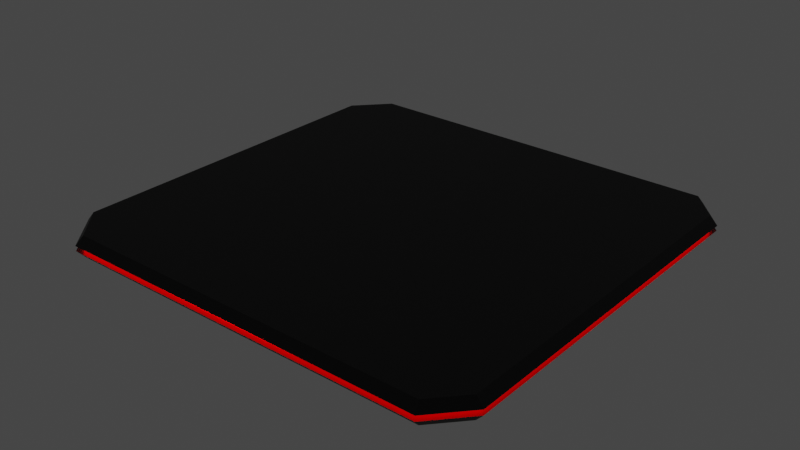 # Source: Arena.blend  (saved by Blender 3.5.10; exported with 4.5.12 LTS)
import bpy
from mathutils import Matrix  # noqa: F401  (used for matrix-valued properties, if any)

bpy.ops.wm.read_factory_settings(use_empty=True)
scene = bpy.context.scene
scene.name = 'Scene'

# ---- collections
col_collection = bpy.data.collections.new('Collection'); scene.collection.children.link(col_collection)

# ---- materials (node trees are filled in below, after node groups)
mat_material_001 = bpy.data.materials.new('Material.001')
mat_material_001.use_transparent_shadow = False
mat_black = bpy.data.materials.new('Black')
mat_black.alpha_threshold = 0.0
mat_black.use_transparent_shadow = False
mat_black.roughness = 0.5
mat_black.line_color = (0.0, 0.0, 0.0, 1.0)

# ---- node groups
ng_auto_smooth = bpy.data.node_groups.new('Auto Smooth', 'GeometryNodeTree')
_s = ng_auto_smooth.interface.new_socket(name='Geometry', in_out='OUTPUT', socket_type='NodeSocketGeometry')
_s = ng_auto_smooth.interface.new_socket(name='Geometry', in_out='INPUT', socket_type='NodeSocketGeometry')
_s = ng_auto_smooth.interface.new_socket(name='Angle', in_out='INPUT', socket_type='NodeSocketFloat')
_s.subtype = 'ANGLE'
_s.min_value = 0.0
_s.max_value = 3.142
ng_auto_smooth.is_modifier = True
_N = ng_auto_smooth.nodes; _L = ng_auto_smooth.links
n0 = _N.new('NodeGroupOutput'); n0.name = 'Group Output'; n0.location = (480, -100)
n1 = _N.new('NodeGroupInput'); n1.name = 'Group Input'; n1.location = (-420, -300)
n2 = _N.new('NodeGroupInput'); n2.name = 'Group Input.001'; n2.location = (-60, -100)
n3 = _N.new('GeometryNodeSetShadeSmooth'); n3.name = 'Set Shade Smooth'; n3.location = (120, -100)
n3.domain = 'EDGE'
n4 = _N.new('GeometryNodeSetShadeSmooth'); n4.name = 'Set Shade Smooth.001'; n4.location = (300, -100)
n5 = _N.new('GeometryNodeInputMeshEdgeAngle'); n5.name = 'Edge Angle'; n5.location = (-420, -220)
n6 = _N.new('GeometryNodeInputEdgeSmooth'); n6.name = 'Is Edge Smooth'; n6.location = (-60, -160)
n7 = _N.new('GeometryNodeInputShadeSmooth'); n7.name = 'Is Face Smooth'; n7.location = (-240, -340)
n8 = _N.new('FunctionNodeBooleanMath'); n8.name = 'Boolean Math'; n8.location = (-60, -220)
n9 = _N.new('FunctionNodeCompare'); n9.name = 'Compare'; n9.location = (-240, -180)
n9.operation = 'LESS_EQUAL'
_L.new(n5.outputs[0], n9.inputs[0])
_L.new(n4.outputs[0], n0.inputs[0])
_L.new(n1.outputs[1], n9.inputs[1])
_L.new(n9.outputs[0], n8.inputs[0])
_L.new(n7.outputs[0], n8.inputs[1])
_L.new(n2.outputs[0], n3.inputs[0])
_L.new(n6.outputs[0], n3.inputs[1])
_L.new(n3.outputs[0], n4.inputs[0])
_L.new(n8.outputs[0], n3.inputs[2])
n0.is_active_output = True

# ---- material node trees
mat_material_001.use_nodes = True; mat_material_001.node_tree.nodes.clear()
_N = mat_material_001.node_tree.nodes; _L = mat_material_001.node_tree.links
n0 = _N.new('ShaderNodeBsdfPrincipled'); n0.name = 'Principled BSDF'; n0.location = (10, 300)
n0.distribution = 'GGX'
n0.subsurface_method = 'RANDOM_WALK_SKIN'
n0.inputs[0].default_value = (1.0, 0.0, 0.0005153, 1.0)
n0.inputs[3].default_value = 1.45
n0.inputs[11].default_value = 1.414
n0.inputs[27].default_value = (1.0, 0.0, 0.0003823, 1.0)
n0.inputs[28].default_value = 13.9
n1 = _N.new('ShaderNodeOutputMaterial'); n1.name = 'Material Output'; n1.location = (300, 300)
_L.new(n0.outputs[0], n1.inputs[0])
n1.is_active_output = True
mat_black.use_nodes = True; mat_black.node_tree.nodes.clear()
_N = mat_black.node_tree.nodes; _L = mat_black.node_tree.links
n0 = _N.new('ShaderNodeOutputMaterial'); n0.name = 'Material Output'; n0.location = (300, 300)
n1 = _N.new('ShaderNodeBsdfPrincipled'); n1.name = 'Principled BSDF'; n1.location = (10, 300)
n1.distribution = 'GGX'
n1.subsurface_method = 'RANDOM_WALK_SKIN'
n1.inputs[0].default_value = (0.0, 0.0, 0.0, 1.0)
n1.inputs[3].default_value = 1.45
n1.inputs[27].default_value = (0.0, 0.0, 0.0, 1.0)
n1.inputs[28].default_value = 1.0
_L.new(n1.outputs[0], n0.inputs[0])
n0.is_active_output = True

# ---- world
world_world = bpy.data.worlds.new('World'); scene.world = world_world
world_world.use_nodes = True; world_world.node_tree.nodes.clear()
_N = world_world.node_tree.nodes; _L = world_world.node_tree.links
n0 = _N.new('ShaderNodeOutputWorld'); n0.name = 'World Output'; n0.location = (300, 300)
n1 = _N.new('ShaderNodeBackground'); n1.name = 'Background'; n1.location = (10, 300)
n1.inputs[0].default_value = (0.05088, 0.05088, 0.05088, 1.0)
_L.new(n1.outputs[0], n0.inputs[0])
n0.is_active_output = True
world_world.color = (0.05088, 0.05088, 0.05088)
world_world.use_sun_shadow = False
world_world.sun_shadow_jitter_overblur = 0.0

# ---- meshes
me_ring = bpy.data.meshes.new('Ring')
me_ring.from_pydata([(-133.7, -6.3e-09, 1.229), (131.0, -6.3e-09, 1.229), (-133.7, -103.9, 1.229), (-113.1, -127.4, 1.229), (131.0, -105.8, 1.229), (112.2, -126.9, 1.229), (-0.112, -127.2, -1.693), (-133.7, 103.9, 1.479), (-113.1, 127.4, 1.229), (131.0, 105.8, 1.229), (112.2, 126.9, 1.229), (-0.112, 127.2, -1.693), (112.2, -126.9, -1.693), (131.0, -105.8, -1.693), (-133.7, -103.9, -1.693), (-113.1, -127.4, -1.693), (-0.112, -127.2, 1.229), (131.0, -6.3e-09, -1.693), (-133.7, -6.3e-09, -1.693), (112.2, 126.9, -1.693), (131.0, 105.8, -1.693), (-133.7, 103.9, -1.944), (-113.1, 127.4, -1.693), (-0.112, 127.2, 1.229)], [], [(10, 9, 20, 19), (17, 20, 9, 1), (23, 10, 19, 11), (11, 22, 8, 23), (0, 7, 21, 18), (7, 8, 22, 21), (0, 18, 14, 2), (13, 17, 1, 4), (4, 5, 12, 13), (5, 16, 6, 12), (15, 6, 16, 3), (3, 2, 14, 15)])
_uv = me_ring.uv_layers.new(name='UVMap')
_uv.uv.foreach_set('vector', [0.0, 0.0, 0.0, 0.0, 0.0, 0.0, 0.0, 0.0, 0.0, 0.0, 0.0, 0.0, 0.0, 0.0, 0.0, 0.0, 0.0, 0.0, 0.0, 0.0, 0.0, 0.0, 0.0, 0.0, 0.0, 0.0, 0.0, 0.0, 0.0, 0.0, 0.0, 0.0, 0.0, 0.0, 0.0, 0.0, 0.0, 0.0, 0.0, 0.0, 0.0, 0.0, 0.0, 0.0, 0.0, 0.0, 0.0, 0.0, 0.0, 0.0, 0.0, 0.0, 0.0, 0.0, 0.0, 0.0, 0.0, 0.0, 0.0, 0.0, 0.0, 0.0, 0.0, 0.0, 0.0, 0.0, 0.0, 0.0, 0.0, 0.0, 0.0, 0.0, 0.0, 0.0, 0.0, 0.0, 0.0, 0.0, 0.0, 0.0, 0.0, 0.0, 0.0, 0.0, 0.0, 0.0, 0.0, 0.0, 0.0, 0.0, 0.0, 0.0, 0.0, 0.0, 0.0, 0.0])
me_ring.materials.append(mat_material_001)
me_ring.use_mirror_vertex_groups = False
me_ring.update()
me_platform = bpy.data.meshes.new('Platform')
me_platform.from_pydata([(-135.2, 0.0, 6.698), (-135.2, 0.0, -6.811), (132.5, 0.0, 6.698), (132.5, 0.0, -6.811), (-139.8, 0.0, 1.296), (137.1, 0.0, 1.296), (116.0, -128.4, 6.698), (116.0, -128.4, -6.811), (-135.2, -108.1, 6.698), (-135.2, -108.1, -6.811), (-116.2, -128.9, -6.811), (132.5, -110.0, 6.698), (132.5, -110.0, -6.811), (-116.2, -128.9, 6.698), (-139.8, -108.7, 1.296), (-118.3, -133.3, 1.296), (137.1, -110.7, 1.296), (117.4, -132.8, 1.296), (-0.1029, -128.7, -6.811), (-0.1029, -128.7, 6.698), (-0.0782, -133.0, -1.761), (-1.344, 0.0, 6.698), (-1.344, 0.0, -6.811), (116.0, 128.4, 6.698), (116.0, 128.4, -6.811), (-135.2, 108.1, 6.697), (-135.2, 108.1, -6.811), (-116.2, 128.9, -6.811), (132.5, 110.0, 6.698), (132.5, 110.0, -6.811), (-116.2, 128.9, 6.698), (-139.8, 108.7, 1.558), (-118.3, 133.3, 1.296), (137.1, 110.7, 1.296), (117.4, 132.8, 1.296), (-0.1029, 128.7, -6.811), (-0.1029, 128.7, 6.698), (-0.0782, 133.0, -1.761), (117.4, -132.8, -1.761), (137.1, -110.7, -1.761), (-139.8, -108.7, -1.761), (-118.3, -133.3, -1.761), (-0.0782, -133.0, 1.296), (137.1, 0.0, -1.761), (-139.8, 0.0, -1.761), (117.4, 132.8, -1.761), (137.1, 110.7, -1.761), (-139.8, 108.7, -2.023), (-118.3, 133.3, -1.761), (-0.0782, 133.0, 1.296), (-139.8, 0.0, 1.296), (137.1, 0.0, 1.296), (-139.8, -108.7, 1.296), (-118.3, -133.3, 1.296), (137.1, -110.7, 1.296), (117.4, -132.8, 1.296), (-0.0782, -133.0, -1.761), (-118.3, 133.3, 1.296), (137.1, 110.7, 1.296), (117.4, 132.8, 1.296), (-0.0782, 133.0, -1.761), (117.4, -132.8, -1.761), (137.1, -110.7, -1.761), (-139.8, -108.7, -1.761), (-118.3, -133.3, -1.761), (-0.0782, -133.0, 1.296), (137.1, 0.0, -1.761), (-139.8, 0.0, -1.761), (117.4, 132.8, -1.761), (137.1, 110.7, -1.761), (-118.3, 133.3, -1.761), (-0.0782, 133.0, 1.296), (-133.7, -6.3e-09, 1.229), (131.0, -6.3e-09, 1.229), (-133.7, -103.9, 1.229), (-113.1, -127.4, 1.229), (131.0, -105.8, 1.229), (112.2, -126.9, 1.229), (-0.112, -127.2, -1.693), (-133.7, 103.9, 1.479), (-113.1, 127.4, 1.229), (131.0, 105.8, 1.229), (112.2, 126.9, 1.229), (-0.112, 127.2, -1.693), (112.2, -126.9, -1.693), (131.0, -105.8, -1.693), (-133.7, -103.9, -1.693), (-113.1, -127.4, -1.693), (-0.112, -127.2, 1.229), (131.0, -6.3e-09, -1.693), (-133.7, -6.3e-09, -1.693), (112.2, 126.9, -1.693), (131.0, 105.8, -1.693), (-133.7, 103.9, -1.944), (-113.1, 127.4, -1.693), (-0.112, 127.2, 1.229)], [], [(14, 15, 13, 8), (17, 16, 11, 6), (7, 12, 39, 38), (9, 10, 41, 40), (18, 20, 41, 10), (42, 19, 13, 15), (12, 3, 43, 39), (40, 44, 1, 9), (16, 5, 2, 11), (8, 0, 4, 14), (17, 6, 19, 42), (7, 38, 20, 18), (21, 19, 6, 11, 2), (18, 22, 3, 12, 7), (8, 13, 19, 21, 0), (10, 9, 1, 22, 18), (31, 25, 30, 32), (34, 23, 28, 33), (24, 45, 46, 29), (26, 47, 48, 27), (35, 27, 48, 37), (49, 32, 30, 36), (29, 46, 43, 3), (47, 26, 1, 44), (33, 28, 2, 5), (25, 31, 4, 0), (34, 49, 36, 23), (24, 35, 37, 45), (21, 2, 28, 23, 36), (35, 24, 29, 3, 22), (25, 0, 21, 36, 30), (27, 35, 22, 1, 26), (68, 91, 92, 69), (82, 81, 92, 91), (69, 92, 89, 66), (89, 92, 81, 73), (51, 73, 81, 58), (58, 81, 82, 59), (59, 82, 95, 71), (60, 83, 91, 68), (95, 82, 91, 83), (70, 94, 83, 60), (83, 94, 80, 95), (71, 95, 80, 57), (47, 93, 94, 70), (57, 80, 79, 31), (90, 93, 47, 67), (72, 79, 93, 90), (79, 80, 94, 93), (63, 86, 90, 67), (72, 90, 86, 74), (50, 72, 74, 52), (66, 89, 85, 62), (85, 89, 73, 76), (62, 85, 84, 61), (76, 77, 84, 85), (61, 84, 78, 56), (56, 78, 87, 64), (77, 88, 78, 84), (55, 77, 76, 54), (54, 76, 73, 51), (65, 88, 77, 55), (53, 75, 88, 65), (87, 78, 88, 75), (64, 87, 86, 63), (75, 74, 86, 87), (52, 74, 75, 53), (79, 72, 50, 31)])
me_platform.polygons.foreach_set('use_smooth', [1, 1, 1, 1, 1, 1, 1, 1, 1, 1, 1, 1, 1, 1, 1, 1, 1, 1, 1, 1, 1, 1, 1, 1, 1, 1, 1, 1, 1, 1, 1, 1, 0, 0, 0, 0, 0, 0, 0, 0, 0, 0, 0, 0, 0, 0, 0, 0, 0, 0, 0, 0, 0, 0, 0, 0, 0, 0, 0, 0, 0, 0, 0, 0, 0, 0, 0, 0])
_uv = me_platform.uv_layers.new(name='UVMap')
_uv.uv.foreach_set('vector', [0.5875, 0.25, 0.5875, 0.375, 0.625, 0.375, 0.625, 0.25, 0.5875, 0.5, 0.5875, 0.625, 0.625, 0.625, 0.625, 0.5, 0.375, 0.5, 0.375, 0.625, 0.5875, 0.625, 0.5875, 0.5, 0.375, 0.25, 0.375, 0.375, 0.5875, 0.375, 0.5875, 0.25, 0.375, 0.4326, 0.5875, 0.4326, 0.5875, 0.4201, 0.375, 0.4201, 0.5875, 0.4326, 0.625, 0.4326, 0.625, 0.4201, 0.5875, 0.4201, 0.375, 0.625, 0.375, 0.625, 0.5875, 0.625, 0.5875, 0.625, 0.5875, 0.25, 0.5875, 0.25, 0.375, 0.25, 0.375, 0.25, 0.5875, 0.625, 0.5875, 0.625, 0.625, 0.625, 0.625, 0.625, 0.625, 0.25, 0.625, 0.25, 0.5875, 0.25, 0.5875, 0.25, 0.5875, 0.4451, 0.625, 0.4451, 0.625, 0.4326, 0.5875, 0.4326, 0.375, 0.4451, 0.5875, 0.4451, 0.5875, 0.4326, 0.375, 0.4326, 0.625, 0.4375, 0.625, 0.4326, 0.625, 0.5, 0.625, 0.625, 0.625, 0.625, 0.375, 0.4326, 0.375, 0.4375, 0.375, 0.625, 0.375, 0.625, 0.375, 0.4451, 0.625, 0.25, 0.625, 0.4201, 0.625, 0.4326, 0.625, 0.4375, 0.625, 0.25, 0.375, 0.4201, 0.375, 0.25, 0.375, 0.25, 0.375, 0.4375, 0.375, 0.4326, 0.5875, 0.25, 0.625, 0.25, 0.625, 0.375, 0.5875, 0.375, 0.5875, 0.5, 0.625, 0.5, 0.625, 0.625, 0.5875, 0.625, 0.375, 0.5, 0.5875, 0.5, 0.5875, 0.625, 0.375, 0.625, 0.375, 0.25, 0.5875, 0.25, 0.5875, 0.375, 0.375, 0.375, 0.375, 0.4326, 0.375, 0.4201, 0.5875, 0.4201, 0.5875, 0.4326, 0.5875, 0.4326, 0.5875, 0.4201, 0.625, 0.4201, 0.625, 0.4326, 0.375, 0.625, 0.5875, 0.625, 0.5875, 0.625, 0.375, 0.625, 0.5875, 0.25, 0.375, 0.25, 0.375, 0.25, 0.5875, 0.25, 0.5875, 0.625, 0.625, 0.625, 0.625, 0.625, 0.5875, 0.625, 0.625, 0.25, 0.5875, 0.25, 0.5875, 0.25, 0.625, 0.25, 0.5875, 0.4451, 0.5875, 0.4326, 0.625, 0.4326, 0.625, 0.4451, 0.375, 0.4451, 0.375, 0.4326, 0.5875, 0.4326, 0.5875, 0.4451, 0.625, 0.4375, 0.625, 0.625, 0.625, 0.625, 0.625, 0.5, 0.625, 0.4326, 0.375, 0.4326, 0.375, 0.4451, 0.375, 0.625, 0.375, 0.625, 0.375, 0.4375, 0.625, 0.25, 0.625, 0.25, 0.625, 0.4375, 0.625, 0.4326, 0.625, 0.4201, 0.375, 0.4201, 0.375, 0.4326, 0.375, 0.4375, 0.375, 0.25, 0.375, 0.25, 0.0, 0.0, 0.0, 0.0, 0.0, 0.0, 0.0, 0.0, 0.0, 0.0, 0.0, 0.0, 0.0, 0.0, 0.0, 0.0, 0.0, 0.0, 0.0, 0.0, 0.0, 0.0, 0.0, 0.0, 0.0, 0.0, 0.0, 0.0, 0.0, 0.0, 0.0, 0.0, 0.0, 0.0, 0.0, 0.0, 0.0, 0.0, 0.0, 0.0, 0.0, 0.0, 0.0, 0.0, 0.0, 0.0, 0.0, 0.0, 0.0, 0.0, 0.0, 0.0, 0.0, 0.0, 0.0, 0.0, 0.0, 0.0, 0.0, 0.0, 0.0, 0.0, 0.0, 0.0, 0.0, 0.0, 0.0, 0.0, 0.0, 0.0, 0.0, 0.0, 0.0, 0.0, 0.0, 0.0, 0.0, 0.0, 0.0, 0.0, 0.0, 0.0, 0.0, 0.0, 0.0, 0.0, 0.0, 0.0, 0.0, 0.0, 0.0, 0.0, 0.0, 0.0, 0.0, 0.0, 0.0, 0.0, 0.0, 0.0, 0.0, 0.0, 0.0, 0.0, 0.0, 0.0, 0.0, 0.0, 0.0, 0.0, 0.0, 0.0, 0.0, 0.0, 0.0, 0.0, 0.0, 0.0, 0.0, 0.0, 0.0, 0.0, 0.0, 0.0, 0.0, 0.0, 0.0, 0.0, 0.0, 0.0, 0.0, 0.0, 0.0, 0.0, 0.0, 0.0, 0.0, 0.0, 0.0, 0.0, 0.0, 0.0, 0.0, 0.0, 0.0, 0.0, 0.0, 0.0, 0.0, 0.0, 0.0, 0.0, 0.0, 0.0, 0.0, 0.0, 0.0, 0.0, 0.0, 0.0, 0.0, 0.0, 0.0, 0.0, 0.0, 0.0, 0.0, 0.0, 0.0, 0.0, 0.0, 0.0, 0.0, 0.0, 0.0, 0.0, 0.0, 0.0, 0.0, 0.0, 0.0, 0.0, 0.0, 0.0, 0.0, 0.0, 0.0, 0.0, 0.0, 0.0, 0.0, 0.0, 0.0, 0.0, 0.0, 0.0, 0.0, 0.0, 0.0, 0.0, 0.0, 0.0, 0.0, 0.0, 0.0, 0.0, 0.0, 0.0, 0.0, 0.0, 0.0, 0.0, 0.0, 0.0, 0.0, 0.0, 0.0, 0.0, 0.0, 0.0, 0.0, 0.0, 0.0, 0.0, 0.0, 0.0, 0.0, 0.0, 0.0, 0.0, 0.0, 0.0, 0.0, 0.0, 0.0, 0.0, 0.0, 0.0, 0.0, 0.0, 0.0, 0.0, 0.0, 0.0, 0.0, 0.0, 0.0, 0.0, 0.0, 0.0, 0.0, 0.0, 0.0, 0.0, 0.0, 0.0, 0.0, 0.0, 0.0, 0.0, 0.0, 0.0, 0.0, 0.0, 0.0, 0.0, 0.0, 0.0, 0.0, 0.0, 0.0, 0.0, 0.0, 0.0, 0.0, 0.0, 0.0, 0.0, 0.0, 0.0, 0.0, 0.0, 0.0, 0.0, 0.0, 0.0, 0.0, 0.0])
me_platform.materials.append(mat_black)
me_platform.use_mirror_vertex_groups = False
me_platform.update()

# ---- objects
ob_ring = bpy.data.objects.new('ring', me_ring)
ob_cube_001 = bpy.data.objects.new('Cube.001', me_platform)

# ---- transforms, parenting, visibility, modifiers, constraints
ob_ring.location = (0.0, 0.0, 0.0)
ob_ring.scale = (0.04421, 0.04421, 0.04421)
ob_ring.lock_rotations_4d = False
ob_ring.empty_display_type = 'ARROWS'
ob_ring.lineart.crease_threshold = 0.0
_m = ob_ring.modifiers.new('Auto Smooth', 'NODES')
_m.node_group = ng_auto_smooth
_gi = [s.identifier for s in ng_auto_smooth.interface.items_tree if s.item_type == 'SOCKET' and s.in_out == 'INPUT']
_m[_gi[1]] = 0.5236  # Angle
ob_cube_001.location = (0.0, 0.0, 0.0)
ob_cube_001.scale = (0.04329, 0.04329, 0.04329)
ob_cube_001.lock_rotations_4d = False
ob_cube_001.empty_display_type = 'ARROWS'
ob_cube_001.lineart.crease_threshold = 0.0
_m = ob_cube_001.modifiers.new('Auto Smooth', 'NODES')
_m.node_group = ng_auto_smooth
_gi = [s.identifier for s in ng_auto_smooth.interface.items_tree if s.item_type == 'SOCKET' and s.in_out == 'INPUT']
_m[_gi[1]] = 0.5236  # Angle

# ---- collection membership
col_collection.objects.link(ob_ring)
col_collection.objects.link(ob_cube_001)

# ---- scene / render settings (as saved in the file)
scene.frame_start = 1; scene.frame_end = 250; scene.frame_set(1)
scene.render.engine = 'BLENDER_EEVEE_NEXT'
scene.cycles.sampling_pattern = 'TABULATED_SOBOL'
scene.cycles.use_light_tree = False
scene.view_settings.view_transform = 'Filmic'
bpy.context.view_layer.update()

# ---- added for rendering (the .blend has no active camera): camera
cam_auto = bpy.data.cameras.new('AutoCamera')
cam_auto.lens = 50.0
cam_auto.sensor_width = 36.0
cam_auto.clip_end = 1000.0
ob_auto_camera = bpy.data.objects.new('AutoCamera', cam_auto)
scene.collection.objects.link(ob_auto_camera)
ob_auto_camera.location = (15.343, -18.4824, 12.3191)
ob_auto_camera.rotation_euler = (1.09748, -7.21219e-08, 0.694738)
scene.camera = ob_auto_camera
bpy.context.view_layer.update()
